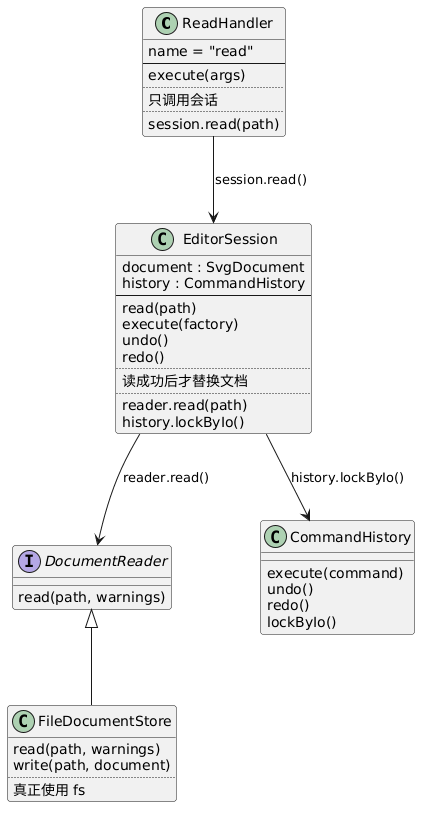

The diagram above was rendered by PlantUML. Its source (embedded in the PNG):
@startuml
skinparam shadowing false
skinparam roundcorner 6
skinparam nodesep 90
skinparam ranksep 70

class ReadHandler {
  name = "read"
  --
  execute(args)
  ..
  只调用会话
  ..
  session.read(path)
}

class EditorSession {
  document : SvgDocument
  history : CommandHistory
  --
  read(path)
  execute(factory)
  undo()
  redo()
  ..
  读成功后才替换文档
  ..
  reader.read(path)
  history.lockByIo()
}

interface DocumentReader {
  read(path, warnings)
}

class CommandHistory {
  execute(command)
  undo()
  redo()
  lockByIo()
}

class FileDocumentStore {
  read(path, warnings)
  write(path, document)
  ..
  真正使用 fs
}

ReadHandler -down-> EditorSession : session.read()
EditorSession -down-> DocumentReader : reader.read()
EditorSession -down-> CommandHistory : history.lockByIo()
DocumentReader <|-down- FileDocumentStore
DocumentReader -[hidden]right- CommandHistory
@enduml